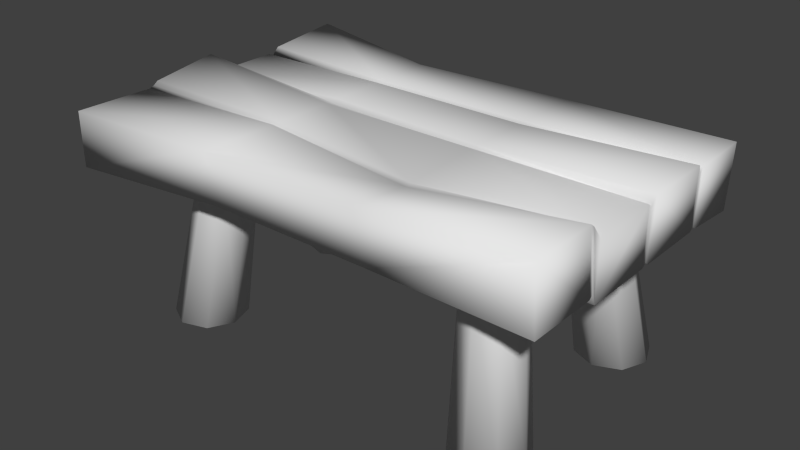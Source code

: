 # Source: table1.blend  (saved by Blender 2.73.0; exported with 4.5.12 LTS)
import bpy
from mathutils import Matrix  # noqa: F401  (used for matrix-valued properties, if any)

bpy.ops.wm.read_factory_settings(use_empty=True)
scene = bpy.context.scene
scene.name = 'Scene'

# ---- collections
col_collection_1 = bpy.data.collections.new('Collection 1'); scene.collection.children.link(col_collection_1)

# ---- materials (node trees are filled in below, after node groups)
mat_material_002 = bpy.data.materials.new('Material.002')
mat_material_002.alpha_threshold = 0.0
mat_material_002.use_transparent_shadow = False
mat_material_002.roughness = 0.5

# ---- material node trees

# ---- world
world_world = bpy.data.worlds.new('World'); scene.world = world_world
world_world.color = (0.05088, 0.05088, 0.05088)
world_world.use_sun_shadow = False
world_world.sun_shadow_jitter_overblur = 0.0
world_world.cycles.sampling_method = 'MANUAL'
world_world.cycles.sample_map_resolution = 256

# ---- meshes
me_cube_001 = bpy.data.meshes.new('Cube.001')
me_cube_001.from_pydata([(0.8577, -0.3081, 0.8477), (-0.9876, -0.3151, 0.802), (0.8749, -0.3151, 0.6208), (-0.9876, -0.3151, 0.5896), (-0.9827, -0.2987, 0.6315), (0.8749, -0.3003, 0.6331), (-0.9774, -0.3038, 0.8136), (0.8577, -0.2933, 0.8354), (0.8749, -0.2834, 0.802), (0.8749, -0.01301, 0.802), (-0.9892, -0.01688, 0.8557), (-0.9774, -0.2868, 0.8259), (0.8749, -0.2834, 0.5896), (0.8749, -0.01301, 0.5896), (-0.9827, -0.01145, 0.6192), (-0.9827, -0.2818, 0.6192), (0.8577, -0.5793, 0.8477), (-0.9994, -0.6182, 0.802), (0.8749, -0.5863, 0.6208), (-0.9994, -0.6182, 0.5896), (-0.3898, -0.2635, 0.7904), (-0.3923, -0.2898, 0.6019), (-0.3923, -0.3041, 0.5896), (-0.3898, -0.2778, 0.8027), (-0.3923, -0.2734, 0.5896), (-0.3898, -0.2471, 0.8027), (-0.3923, -0.0124, 0.5896), (-0.3923, -0.0124, 0.802), (-0.3931, -0.5355, 0.5904), (-0.401, -0.5746, 0.8028), (0.2413, -0.2898, 0.6019), (0.2413, -0.3041, 0.5896), (0.2413, -0.2734, 0.5896), (0.2413, -0.0124, 0.802), (0.2405, -0.5355, 0.5904), (0.226, -0.3173, 0.7668), (0.226, -0.3316, 0.7791), (0.226, -0.3009, 0.7791), (0.2413, -0.0124, 0.5896), (0.2326, -0.5746, 0.8028), (0.6032, -0.2304, -0.002011), (0.4616, -0.2064, 0.5962), (0.7009, -0.2709, -0.002011), (0.4302, -0.282, 0.5962), (0.7413, -0.3686, -0.002011), (0.4616, -0.3577, 0.5962), (0.7009, -0.4663, -0.002011), (0.5373, -0.3891, 0.5962), (0.6032, -0.5068, -0.002011), (0.613, -0.3577, 0.5962), (0.5055, -0.4663, -0.002011), (0.6443, -0.282, 0.5962), (0.465, -0.3686, -0.002011), (0.613, -0.2064, 0.5962), (0.5055, -0.2709, -0.002011), (0.5373, -0.175, 0.5962), (-0.5597, -0.3664, -0.002011), (-0.5233, -0.2275, 0.5962), (-0.6085, -0.4602, -0.002011), (-0.596, -0.1897, 0.5962), (-0.7094, -0.492, -0.002011), (-0.6741, -0.2143, 0.5962), (-0.8032, -0.4432, -0.002011), (-0.712, -0.2869, 0.5962), (-0.835, -0.3423, -0.002011), (-0.6873, -0.3651, 0.5962), (-0.7861, -0.2485, -0.002011), (-0.6147, -0.4029, 0.5962), (-0.6853, -0.2167, -0.002011), (-0.5365, -0.3783, 0.5962), (-0.5915, -0.2656, -0.002011), (-0.4987, -0.3056, 0.5962), (0.8749, 0.3247, 0.802), (-0.9732, 0.3203, 0.8032), (0.8749, 0.3247, 0.5896), (-0.9876, 0.3247, 0.5896), (-0.9876, 0.3099, 0.6019), (0.8749, 0.3099, 0.6019), (-0.9936, 0.3083, 0.7643), (0.8749, 0.3099, 0.7897), (0.8781, 0.293, 0.8206), (0.8781, 0.02264, 0.8206), (-0.9936, 0.02099, 0.7766), (-0.9936, 0.2913, 0.7766), (0.8749, 0.2929, 0.5896), (0.8749, 0.02258, 0.5896), (-0.9876, 0.02258, 0.5896), (-0.9876, 0.2929, 0.5896), (0.8751, 0.5616, 0.8105), (-0.9631, 0.6021, 0.8355), (0.8654, 0.5617, 0.5599), (-0.9876, 0.5958, 0.5896), (0.8749, 0.004784, 0.7897), (-0.9936, 0.003199, 0.7643), (0.8749, 0.004784, 0.6019), (-0.9827, 0.006344, 0.6315), (-0.3946, 0.2768, 0.7891), (-0.3923, 0.2994, 0.6019), (-0.3923, 0.3137, 0.5896), (-0.3946, 0.2911, 0.8013), (-0.3923, 0.283, 0.5896), (-0.3946, 0.2604, 0.8013), (-0.3923, 0.02196, 0.5896), (-0.3925, 0.04256, 0.802), (-0.3974, 0.5362, 0.5911), (-0.3992, 0.5174, 0.803), (-0.3923, 0.004784, 0.6019), (-0.3925, 0.02538, 0.7897), (0.2413, 0.2994, 0.6019), (0.2413, 0.3137, 0.5896), (0.2413, 0.283, 0.5896), (0.2413, 0.02196, 0.802), (0.2413, 0.5755, 0.5896), (0.2413, 0.004784, 0.7897), (0.239, 0.2768, 0.7891), (0.239, 0.2911, 0.8013), (0.239, 0.2604, 0.8013), (0.2413, 0.02196, 0.5896), (0.2394, 0.5567, 0.8014), (0.2413, 0.004784, 0.6019), (0.6032, 0.24, -0.002011), (0.4616, 0.2159, 0.5962), (0.7009, 0.2805, -0.002011), (0.4302, 0.2916, 0.5962), (0.7413, 0.3782, -0.002011), (0.4616, 0.3673, 0.5962), (0.7009, 0.4759, -0.002011), (0.5373, 0.3986, 0.5962), (0.6032, 0.5163, -0.002011), (0.613, 0.3673, 0.5962), (0.5055, 0.4759, -0.002011), (0.6443, 0.2916, 0.5962), (0.465, 0.3782, -0.002011), (0.613, 0.2159, 0.5962), (0.5055, 0.2805, -0.002011), (0.5373, 0.1846, 0.5962), (-0.5597, 0.376, -0.002011), (-0.5233, 0.237, 0.5962), (-0.6085, 0.4698, -0.002011), (-0.596, 0.1992, 0.5962), (-0.7094, 0.5016, -0.002011), (-0.6741, 0.2239, 0.5962), (-0.8032, 0.4528, -0.002011), (-0.712, 0.2965, 0.5962), (-0.835, 0.3519, -0.002011), (-0.6873, 0.3746, 0.5962), (-0.7861, 0.2581, -0.002011), (-0.6147, 0.4125, 0.5962), (-0.6853, 0.2263, -0.002011), (-0.5365, 0.3878, 0.5962), (-0.5915, 0.2751, -0.002011), (-0.4987, 0.3152, 0.5962)], [], [(30, 5, 2, 31), (32, 12, 5, 30), (12, 8, 7, 5), (25, 27, 10, 11), (6, 4, 3, 1), (20, 6, 1, 23), (9, 13, 94, 92), (23, 1, 17, 29), (5, 7, 0, 2), (25, 11, 6, 20), (11, 10, 14, 15), (11, 15, 4, 6), (32, 38, 13, 12), (9, 8, 12, 13), (29, 17, 19, 28), (31, 2, 18, 34), (2, 0, 16, 18), (1, 3, 19, 17), (33, 9, 92, 113), (14, 10, 93, 95), (26, 14, 95, 106), (38, 26, 106, 119), (10, 27, 107, 93), (3, 22, 28, 19), (39, 29, 28, 34), (15, 14, 26, 24), (37, 25, 20, 35), (36, 23, 29, 39), (35, 20, 23, 36), (37, 33, 27, 25), (15, 24, 21, 4), (4, 21, 22, 3), (8, 9, 33, 37), (7, 35, 36, 0), (0, 36, 39, 16), (8, 37, 35, 7), (16, 39, 34, 18), (13, 38, 119, 94), (27, 33, 113, 107), (22, 31, 34, 28), (24, 26, 38, 32), (24, 32, 30, 21), (21, 30, 31, 22), (42, 53, 51, 44), (46, 49, 47, 48), (48, 47, 45, 50), (50, 45, 43, 52), (52, 43, 41, 54), (54, 41, 55, 40), (44, 51, 49, 46), (40, 42, 44, 46, 48, 50, 52, 54), (40, 55, 53, 42), (58, 69, 67, 60), (62, 65, 63, 64), (64, 63, 61, 66), (66, 61, 59, 68), (68, 59, 57, 70), (70, 57, 71, 56), (60, 67, 65, 62), (56, 58, 60, 62, 64, 66, 68, 70), (56, 71, 69, 58), (108, 109, 74, 77), (110, 108, 77, 84), (84, 77, 79, 80), (101, 83, 82, 103), (78, 73, 75, 76), (96, 99, 73, 78), (81, 92, 94, 85), (99, 105, 89, 73), (77, 74, 72, 79), (101, 96, 78, 83), (83, 87, 86, 82), (83, 78, 76, 87), (110, 84, 85, 117), (81, 85, 84, 80), (105, 104, 91, 89), (109, 112, 90, 74), (74, 90, 88, 72), (73, 89, 91, 75), (111, 113, 92, 81), (86, 95, 93, 82), (102, 106, 95, 86), (117, 119, 106, 102), (82, 93, 107, 103), (75, 91, 104, 98), (118, 112, 104, 105), (87, 100, 102, 86), (116, 114, 96, 101), (115, 118, 105, 99), (114, 115, 99, 96), (116, 101, 103, 111), (87, 76, 97, 100), (76, 75, 98, 97), (80, 116, 111, 81), (79, 72, 115, 114), (72, 88, 118, 115), (80, 79, 114, 116), (88, 90, 112, 118), (85, 94, 119, 117), (103, 107, 113, 111), (98, 104, 112, 109), (100, 110, 117, 102), (100, 97, 108, 110), (97, 98, 109, 108), (122, 124, 131, 133), (126, 128, 127, 129), (128, 130, 125, 127), (130, 132, 123, 125), (132, 134, 121, 123), (134, 120, 135, 121), (124, 126, 129, 131), (120, 134, 132, 130, 128, 126, 124, 122), (120, 122, 133, 135), (138, 140, 147, 149), (142, 144, 143, 145), (144, 146, 141, 143), (146, 148, 139, 141), (148, 150, 137, 139), (150, 136, 151, 137), (140, 142, 145, 147), (136, 150, 148, 146, 144, 142, 140, 138), (136, 138, 149, 151)])
me_cube_001.polygons.foreach_set('use_smooth', [True] * 122)
_uv = me_cube_001.uv_layers.new(name='UVMap')
_uv.uv.foreach_set('vector', [0.4804, 0.7425, 0.4804, 0.9921, 0.4726, 0.9921, 0.4726, 0.7425, 0.4889, 0.7425, 0.4889, 0.9921, 0.4804, 0.9921, 0.4804, 0.7425, 0.2477, 0.01174, 0.2477, 0.2109, 0.236, 0.2018, 0.236, 0.02079, 0.4459, 0.478, 0.3175, 0.478, 0.3177, 0.2396, 0.4506, 0.2395, 0.236, 0.2018, 0.236, 0.02079, 0.2477, 0.01174, 0.2477, 0.2109, 0.456, 0.478, 0.4609, 0.2395, 0.4704, 0.2395, 0.4653, 0.4781, 0.4472, 0.2111, 0.4472, 0.0119, 0.4599, 0.02095, 0.4599, 0.202, 0.4653, 0.4781, 0.4704, 0.2395, 0.5989, 0.2394, 0.5989, 0.478, 0.236, 0.02079, 0.236, 0.2018, 0.2243, 0.2109, 0.2243, 0.01174, 0.4459, 0.478, 0.4506, 0.2395, 0.4609, 0.2395, 0.456, 0.478, 0.2243, 0.2109, 0.02485, 0.2109, 0.02485, 0.01174, 0.2243, 0.01174, 0.2243, 0.2109, 0.2243, 0.01174, 0.236, 0.02079, 0.236, 0.2018, 0.4889, 0.7425, 0.5987, 0.7425, 0.5987, 0.9921, 0.4889, 0.9921, 0.4472, 0.2111, 0.2477, 0.2109, 0.2477, 0.01174, 0.4472, 0.0119, 0.1173, 0.7425, 0.1173, 0.9921, 0.007502, 0.9921, 0.007504, 0.7425, 0.4726, 0.7425, 0.4726, 0.9921, 0.3625, 0.9921, 0.3625, 0.7425, 0.2243, 0.01174, 0.2243, 0.2109, 0.02485, 0.2109, 0.02485, 0.01174, 0.2477, 0.2109, 0.2477, 0.01174, 0.4472, 0.01158, 0.4472, 0.2107, 0.3175, 0.7319, 0.3177, 0.9857, 0.3071, 0.9857, 0.3071, 0.7319, 0.02485, 0.01174, 0.02485, 0.2109, 0.01206, 0.2017, 0.01206, 0.02063, 0.5987, 0.4851, 0.5987, 0.2355, 0.6073, 0.2355, 0.6073, 0.4851, 0.5987, 0.7425, 0.5987, 0.4851, 0.6073, 0.4851, 0.6073, 0.7425, 0.3177, 0.2396, 0.3175, 0.478, 0.3071, 0.478, 0.3071, 0.2396, 0.4726, 0.2355, 0.4726, 0.4851, 0.3625, 0.4851, 0.3625, 0.2355, 0.1173, 0.4851, 0.1173, 0.7425, 0.007504, 0.7425, 0.007506, 0.4851, 0.4889, 0.2355, 0.5987, 0.2355, 0.5987, 0.4851, 0.4889, 0.4851, 0.4459, 0.7319, 0.4459, 0.478, 0.456, 0.478, 0.456, 0.7319, 0.4652, 0.7319, 0.4653, 0.4781, 0.5989, 0.478, 0.5989, 0.7319, 0.456, 0.7319, 0.456, 0.478, 0.4653, 0.4781, 0.4652, 0.7319, 0.4459, 0.7319, 0.3175, 0.7319, 0.3175, 0.478, 0.4459, 0.478, 0.4889, 0.2355, 0.4889, 0.4851, 0.4804, 0.4851, 0.4804, 0.2355, 0.4804, 0.2355, 0.4804, 0.4851, 0.4726, 0.4851, 0.4726, 0.2355, 0.4506, 0.9858, 0.3177, 0.9857, 0.3175, 0.7319, 0.4459, 0.7319, 0.4608, 0.9857, 0.456, 0.7319, 0.4652, 0.7319, 0.4703, 0.9857, 0.4703, 0.9857, 0.4652, 0.7319, 0.5989, 0.7319, 0.5989, 0.9858, 0.4506, 0.9858, 0.4459, 0.7319, 0.456, 0.7319, 0.4608, 0.9857, 0.1173, 0.2355, 0.1173, 0.4851, 0.007506, 0.4851, 0.007507, 0.2355, 0.5987, 0.9921, 0.5987, 0.7425, 0.6073, 0.7425, 0.6073, 0.9921, 0.3175, 0.478, 0.3175, 0.7319, 0.3071, 0.7319, 0.3071, 0.478, 0.4726, 0.4851, 0.4726, 0.7425, 0.3625, 0.7425, 0.3625, 0.4851, 0.4889, 0.4851, 0.5987, 0.4851, 0.5987, 0.7425, 0.4889, 0.7425, 0.4889, 0.4851, 0.4889, 0.7425, 0.4804, 0.7425, 0.4804, 0.4851, 0.4804, 0.4851, 0.4804, 0.7425, 0.4726, 0.7425, 0.4726, 0.4851, 0.6729, 0.6518, 0.6729, 0.9914, 0.6281, 0.9914, 0.6281, 0.6518, 0.9415, 0.6518, 0.9415, 0.9914, 0.8967, 0.9914, 0.8967, 0.6518, 0.8967, 0.6518, 0.8967, 0.9914, 0.8519, 0.9914, 0.8519, 0.6518, 0.8519, 0.6518, 0.8519, 0.9914, 0.8072, 0.9914, 0.8072, 0.6518, 0.8072, 0.6518, 0.8072, 0.9914, 0.7624, 0.9914, 0.7624, 0.6518, 0.7624, 0.6518, 0.7624, 0.9914, 0.7177, 0.9914, 0.7177, 0.6518, 0.9862, 0.6518, 0.9862, 0.9914, 0.9415, 0.9914, 0.9415, 0.6518, 0.3796, 0.02078, 0.4325, 0.07368, 0.4325, 0.1485, 0.3796, 0.2014, 0.3047, 0.2014, 0.2518, 0.1485, 0.2518, 0.07368, 0.3047, 0.02078, 0.7177, 0.6518, 0.7177, 0.9914, 0.6729, 0.9914, 0.6729, 0.6518, 0.6729, 0.6518, 0.6729, 0.9914, 0.6281, 0.9914, 0.6281, 0.6518, 0.9415, 0.6518, 0.9415, 0.9914, 0.8967, 0.9914, 0.8967, 0.6518, 0.8967, 0.6518, 0.8967, 0.9914, 0.8519, 0.9914, 0.8519, 0.6518, 0.8519, 0.6518, 0.8519, 0.9914, 0.8072, 0.9914, 0.8072, 0.6518, 0.8072, 0.6518, 0.8072, 0.9914, 0.7624, 0.9914, 0.7624, 0.6518, 0.7624, 0.6518, 0.7624, 0.9914, 0.7177, 0.9914, 0.7177, 0.6518, 0.9862, 0.6518, 0.9862, 0.9914, 0.9415, 0.9914, 0.9415, 0.6518, 0.3796, 0.02078, 0.4325, 0.07368, 0.4325, 0.1485, 0.3796, 0.2014, 0.3047, 0.2014, 0.2518, 0.1485, 0.2518, 0.07368, 0.3047, 0.02078, 0.7177, 0.6518, 0.7177, 0.9914, 0.6729, 0.9914, 0.6729, 0.6518, 0.4804, 0.7425, 0.4726, 0.7425, 0.4726, 0.9921, 0.4804, 0.9921, 0.4889, 0.7425, 0.4804, 0.7425, 0.4804, 0.9921, 0.4889, 0.9921, 0.2477, 0.01174, 0.236, 0.02079, 0.236, 0.2018, 0.2477, 0.2109, 0.1683, 0.478, 0.1636, 0.2395, 0.2965, 0.2396, 0.2967, 0.478, 0.236, 0.2018, 0.2477, 0.2109, 0.2477, 0.01174, 0.236, 0.02079, 0.1582, 0.478, 0.1489, 0.478, 0.1438, 0.2395, 0.1533, 0.2395, 0.4472, 0.2111, 0.4599, 0.202, 0.4599, 0.02095, 0.4472, 0.0119, 0.1489, 0.478, 0.01529, 0.478, 0.01529, 0.2394, 0.1438, 0.2395, 0.236, 0.02079, 0.2243, 0.01174, 0.2243, 0.2109, 0.236, 0.2018, 0.1683, 0.478, 0.1582, 0.478, 0.1533, 0.2395, 0.1636, 0.2395, 0.2243, 0.2109, 0.2243, 0.01174, 0.02485, 0.01174, 0.02485, 0.2109, 0.2243, 0.2109, 0.236, 0.2018, 0.236, 0.02079, 0.2243, 0.01174, 0.4889, 0.7425, 0.4889, 0.9921, 0.5987, 0.9921, 0.5987, 0.7425, 0.4472, 0.2111, 0.4472, 0.0119, 0.2477, 0.01174, 0.2477, 0.2109, 0.1173, 0.7425, 0.007504, 0.7425, 0.007502, 0.9921, 0.1173, 0.9921, 0.4726, 0.7425, 0.3625, 0.7425, 0.3625, 0.9921, 0.4726, 0.9921, 0.2243, 0.01174, 0.02485, 0.01174, 0.02485, 0.2109, 0.2243, 0.2109, 0.2477, 0.2109, 0.4472, 0.2107, 0.4472, 0.01158, 0.2477, 0.01174, 0.2967, 0.7319, 0.3071, 0.7319, 0.3071, 0.9857, 0.2965, 0.9857, 0.02485, 0.01174, 0.01206, 0.02063, 0.01206, 0.2017, 0.02485, 0.2109, 0.5987, 0.4851, 0.6073, 0.4851, 0.6073, 0.2355, 0.5987, 0.2355, 0.5987, 0.7425, 0.6073, 0.7425, 0.6073, 0.4851, 0.5987, 0.4851, 0.2965, 0.2396, 0.3071, 0.2396, 0.3071, 0.478, 0.2967, 0.478, 0.4726, 0.2355, 0.3625, 0.2355, 0.3625, 0.4851, 0.4726, 0.4851, 0.1173, 0.4851, 0.007506, 0.4851, 0.007504, 0.7425, 0.1173, 0.7425, 0.4889, 0.2355, 0.4889, 0.4851, 0.5987, 0.4851, 0.5987, 0.2355, 0.1683, 0.7319, 0.1582, 0.7319, 0.1582, 0.478, 0.1683, 0.478, 0.149, 0.7319, 0.01529, 0.7319, 0.01529, 0.478, 0.1489, 0.478, 0.1582, 0.7319, 0.149, 0.7319, 0.1489, 0.478, 0.1582, 0.478, 0.1683, 0.7319, 0.1683, 0.478, 0.2967, 0.478, 0.2967, 0.7319, 0.4889, 0.2355, 0.4804, 0.2355, 0.4804, 0.4851, 0.4889, 0.4851, 0.4804, 0.2355, 0.4726, 0.2355, 0.4726, 0.4851, 0.4804, 0.4851, 0.1636, 0.9858, 0.1683, 0.7319, 0.2967, 0.7319, 0.2965, 0.9857, 0.1533, 0.9857, 0.1439, 0.9857, 0.149, 0.7319, 0.1582, 0.7319, 0.1439, 0.9857, 0.01529, 0.9858, 0.01529, 0.7319, 0.149, 0.7319, 0.1636, 0.9858, 0.1533, 0.9857, 0.1582, 0.7319, 0.1683, 0.7319, 0.1173, 0.2355, 0.007507, 0.2355, 0.007506, 0.4851, 0.1173, 0.4851, 0.5987, 0.9921, 0.6073, 0.9921, 0.6073, 0.7425, 0.5987, 0.7425, 0.2967, 0.478, 0.3071, 0.478, 0.3071, 0.7319, 0.2967, 0.7319, 0.4726, 0.4851, 0.3625, 0.4851, 0.3625, 0.7425, 0.4726, 0.7425, 0.4889, 0.4851, 0.4889, 0.7425, 0.5987, 0.7425, 0.5987, 0.4851, 0.4889, 0.4851, 0.4804, 0.4851, 0.4804, 0.7425, 0.4889, 0.7425, 0.4804, 0.4851, 0.4726, 0.4851, 0.4726, 0.7425, 0.4804, 0.7425, 0.6729, 0.6518, 0.6281, 0.6518, 0.6281, 0.9914, 0.6729, 0.9914, 0.9415, 0.6518, 0.8967, 0.6518, 0.8967, 0.9914, 0.9415, 0.9914, 0.8967, 0.6518, 0.8519, 0.6518, 0.8519, 0.9914, 0.8967, 0.9914, 0.8519, 0.6518, 0.8072, 0.6518, 0.8072, 0.9914, 0.8519, 0.9914, 0.8072, 0.6518, 0.7624, 0.6518, 0.7624, 0.9914, 0.8072, 0.9914, 0.7624, 0.6518, 0.7177, 0.6518, 0.7177, 0.9914, 0.7624, 0.9914, 0.9862, 0.6518, 0.9415, 0.6518, 0.9415, 0.9914, 0.9862, 0.9914, 0.3796, 0.02078, 0.3047, 0.02078, 0.2518, 0.07368, 0.2518, 0.1485, 0.3047, 0.2014, 0.3796, 0.2014, 0.4325, 0.1485, 0.4325, 0.07368, 0.7177, 0.6518, 0.6729, 0.6518, 0.6729, 0.9914, 0.7177, 0.9914, 0.6729, 0.6518, 0.6281, 0.6518, 0.6281, 0.9914, 0.6729, 0.9914, 0.9415, 0.6518, 0.8967, 0.6518, 0.8967, 0.9914, 0.9415, 0.9914, 0.8967, 0.6518, 0.8519, 0.6518, 0.8519, 0.9914, 0.8967, 0.9914, 0.8519, 0.6518, 0.8072, 0.6518, 0.8072, 0.9914, 0.8519, 0.9914, 0.8072, 0.6518, 0.7624, 0.6518, 0.7624, 0.9914, 0.8072, 0.9914, 0.7624, 0.6518, 0.7177, 0.6518, 0.7177, 0.9914, 0.7624, 0.9914, 0.9862, 0.6518, 0.9415, 0.6518, 0.9415, 0.9914, 0.9862, 0.9914, 0.3796, 0.02078, 0.3047, 0.02078, 0.2518, 0.07368, 0.2518, 0.1485, 0.3047, 0.2014, 0.3796, 0.2014, 0.4325, 0.1485, 0.4325, 0.07368, 0.7177, 0.6518, 0.6729, 0.6518, 0.6729, 0.9914, 0.7177, 0.9914])
me_cube_001.materials.append(mat_material_002)
me_cube_001.use_remesh_preserve_volume = False
me_cube_001.use_remesh_preserve_attributes = False
me_cube_001.use_mirror_vertex_groups = False
me_cube_001.update()

# ---- objects
ob_table = bpy.data.objects.new('table', me_cube_001)

# ---- transforms, parenting, visibility, modifiers, constraints
ob_table.location = (0.0, 0.0, 0.0)
ob_table.lineart.crease_threshold = 0.0

# ---- collection membership
col_collection_1.objects.link(ob_table)

# ---- scene / render settings (as saved in the file)
scene.frame_start = 1; scene.frame_end = 250; scene.frame_set(4)
scene.render.engine = 'BLENDER_EEVEE_NEXT'
scene.render.resolution_percentage = 50
scene.render.dither_intensity = 0.0
scene.cycles.use_denoising = False
scene.cycles.samples = 10
scene.cycles.sampling_pattern = 'TABULATED_SOBOL'
scene.cycles.light_sampling_threshold = 0.0
scene.cycles.use_adaptive_sampling = False
scene.cycles.use_light_tree = False
scene.cycles.blur_glossy = 0.0
scene.cycles.pixel_filter_type = 'GAUSSIAN'
scene.cycles.sample_clamp_indirect = 0.0
scene.view_settings.view_transform = 'Standard'
bpy.context.view_layer.update()

# ---- added for rendering (the .blend has no active camera and no usable light): camera, sun
cam_auto = bpy.data.cameras.new('AutoCamera')
cam_auto.lens = 50.0
cam_auto.sensor_width = 36.0
cam_auto.clip_end = 1000.0
ob_auto_camera = bpy.data.objects.new('AutoCamera', cam_auto)
scene.collection.objects.link(ob_auto_camera)
ob_auto_camera.location = (2.15788, -2.67023, 2.20163)
ob_auto_camera.rotation_euler = (1.09748, -7.21219e-08, 0.694738)
scene.camera = ob_auto_camera
light_auto_sun = bpy.data.lights.new('AutoSun', 'SUN')
light_auto_sun.energy = 3.0
light_auto_sun.angle = 0.0523599
ob_auto_sun = bpy.data.objects.new('AutoSun', light_auto_sun)
scene.collection.objects.link(ob_auto_sun)
ob_auto_sun.rotation_euler = (0.872665, 0.174533, 0.523599)
bpy.context.view_layer.update()
